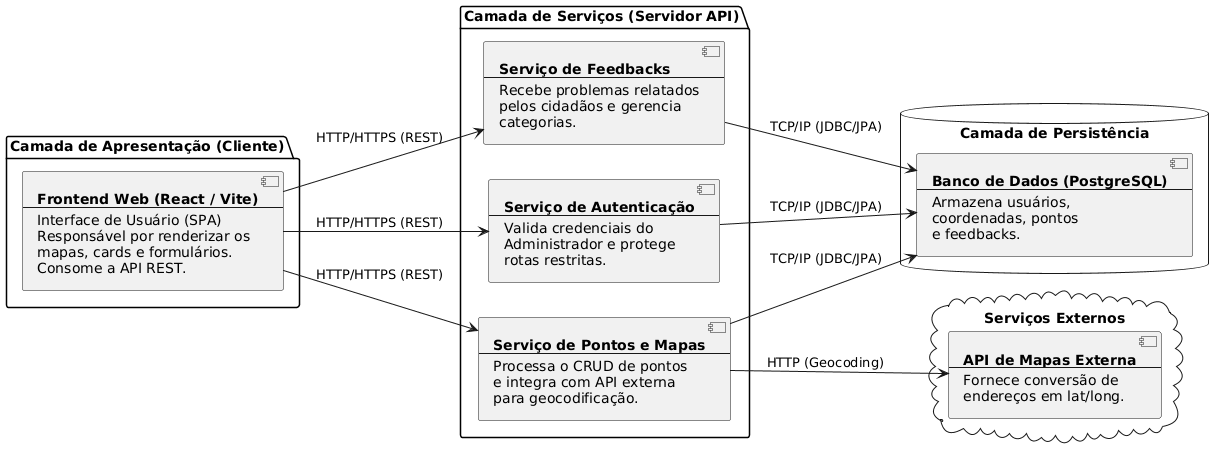

The diagram above was rendered by PlantUML. Its source (embedded in the PNG):
@startuml
left to right direction
skinparam componentStyle uml2

package "Camada de Apresentação (Cliente)" {
    component FrontApp [
        <b>Frontend Web (React / Vite)</b>
        ---
        Interface de Usuário (SPA)
        Responsável por renderizar os 
        mapas, cards e formulários.
        Consome a API REST.
    ]
}

package "Camada de Serviços (Servidor API)" {
    
    component AuthService [
        <b>Serviço de Autenticação</b>
        ---
        Valida credenciais do
        Administrador e protege
        rotas restritas.
    ]
    
    component GeoService [
        <b>Serviço de Pontos e Mapas</b>
        ---
        Processa o CRUD de pontos
        e integra com API externa
        para geocodificação.
    ]
    
    component FeedbackService [
        <b>Serviço de Feedbacks</b>
        ---
        Recebe problemas relatados
        pelos cidadãos e gerencia
        categorias.
    ]
}

database "Camada de Persistência" {
    component DB [
        <b>Banco de Dados (PostgreSQL)</b>
        ---
        Armazena usuários, 
        coordenadas, pontos 
        e feedbacks.
    ]
}

cloud "Serviços Externos" {
    component ExtMaps [
        <b>API de Mapas Externa</b>
        ---
        Fornece conversão de
        endereços em lat/long.
    ]
}

' Relacionamentos HTTP/HTTPS (Frontend -> Backend)
FrontApp --> AuthService : HTTP/HTTPS (REST)
FrontApp --> GeoService : HTTP/HTTPS (REST)
FrontApp --> FeedbackService : HTTP/HTTPS (REST)

' Relacionamentos com Banco de Dados (Backend -> DB)
AuthService --> DB : TCP/IP (JDBC/JPA)
GeoService --> DB : TCP/IP (JDBC/JPA)
FeedbackService --> DB : TCP/IP (JDBC/JPA)

' Relacionamento com API Externa
GeoService --> ExtMaps : HTTP (Geocoding)
@enduml